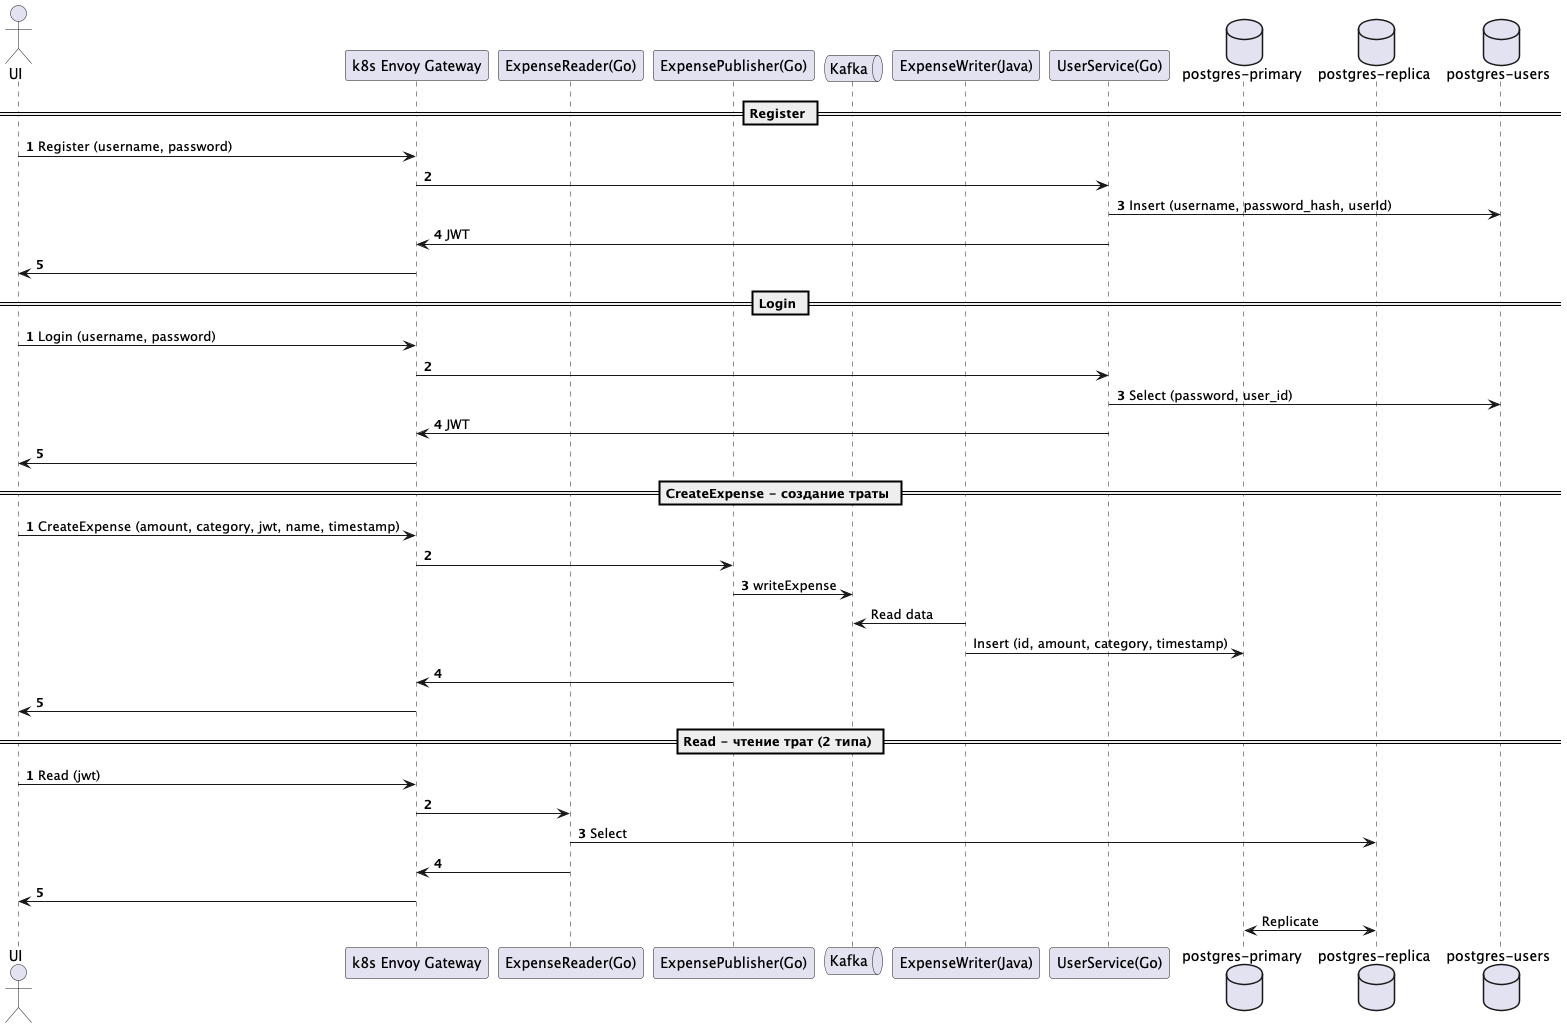

The diagram above was rendered by PlantUML. Its source (embedded in the PNG):
@startuml
actor UI
participant "k8s Envoy Gateway"
participant "ExpenseReader(Go)"
participant "ExpensePublisher(Go)"
queue Kafka
participant "ExpenseWriter(Java)"
participant "UserService(Go)"
database "postgres-primary"
database "postgres-replica"
database "postgres-users"
== Register ==
autonumber 1
UI -> "k8s Envoy Gateway": Register (username, password)
"k8s Envoy Gateway" -> "UserService(Go)"
"UserService(Go)" -> "postgres-users": Insert (username, password_hash, userId)
"UserService(Go)" -> "k8s Envoy Gateway": JWT
"k8s Envoy Gateway" -> UI
== Login ==
autonumber 1
UI -> "k8s Envoy Gateway": Login (username, password)
"k8s Envoy Gateway" -> "UserService(Go)"
"UserService(Go)" -> "postgres-users": Select (password, user_id)
"UserService(Go)" -> "k8s Envoy Gateway": JWT
"k8s Envoy Gateway" -> UI
autonumber 1
== CreateExpense - создание траты ==
UI -> "k8s Envoy Gateway": CreateExpense (amount, category, jwt, name, timestamp)
"k8s Envoy Gateway" -> "ExpensePublisher(Go)"
"ExpensePublisher(Go)" -> Kafka: writeExpense
autonumber stop
"ExpenseWriter(Java)" -> Kafka: Read data
"ExpenseWriter(Java)" -> "postgres-primary": Insert (id, amount, category, timestamp)
autonumber resume
"ExpensePublisher(Go)" -> "k8s Envoy Gateway"
"k8s Envoy Gateway" -> UI
autonumber 1
== Read - чтение трат (2 типа) ==
UI -> "k8s Envoy Gateway": Read (jwt)
"k8s Envoy Gateway" -> "ExpenseReader(Go)"
"ExpenseReader(Go)" -> "postgres-replica": Select
"ExpenseReader(Go)" -> "k8s Envoy Gateway"
"k8s Envoy Gateway" -> UI
autonumber stop
"postgres-replica" <-> "postgres-primary": Replicate
@enduml